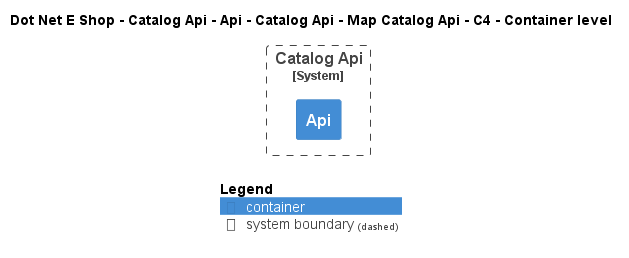

The diagram above was rendered by PlantUML. Its source (embedded in the PNG):
@startuml
!include ..\..\..\..\..\..\..\..\..\.c4s\C4_Container.puml

AddElementTag("c4interflow:lifecycle:new", $bgColor=green, $fontColor=#ffffff, $borderColor=green, $shadowing="False")
AddElementTag("c4interflow:lifecycle:changed", $bgColor=orange, $fontColor=#ffffff, $borderColor=orange, $shadowing="False")
AddElementTag("c4interflow:lifecycle:removed", $bgColor=red, $fontColor=#ffffff, $borderColor=red, $shadowing="False")

AddRelTag("c4interflow:lifecycle:new", $textColor=green, $lineColor=green)
AddRelTag("c4interflow:lifecycle:changed", $textColor=orange, $lineColor=orange)
AddRelTag("c4interflow:lifecycle:removed", $textColor=red, $lineColor=red)

SHOW_PERSON_PORTRAIT()
LAYOUT_TOP_DOWN()

skinparam linetype polyline

title Dot Net E Shop - Catalog Api - Api - Catalog Api - Map Catalog Api - C4 - Container level


System_Boundary(DotNetEShop.SoftwareSystems.CatalogApi, "Catalog Api") {
    Container(DotNetEShop.SoftwareSystems.CatalogApi.Containers.Api, "Api", "", "")
}



SHOW_LEGEND()
@enduml